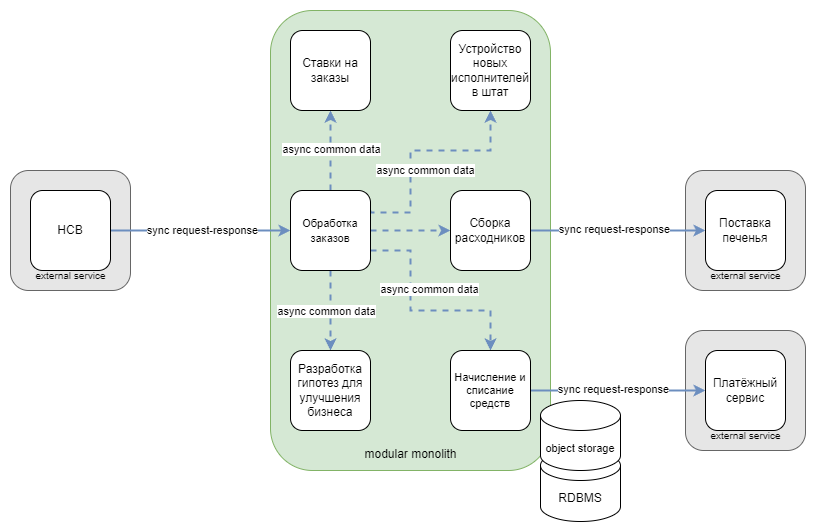

The diagram above was exported from draw.io. Its source (the exported page's mxGraphModel, read from the mxfile embedded in the PNG):
<mxGraphModel dx="1418" dy="828" grid="1" gridSize="10" guides="1" tooltips="1" connect="1" arrows="1" fold="1" page="1" pageScale="1" pageWidth="1169" pageHeight="827" math="0" shadow="0">
  <root>
    <mxCell id="0" />
    <mxCell id="1" parent="0" />
    <mxCell id="s1K6Ooow2zHiGBw2YVgX-20" value="" style="rounded=1;whiteSpace=wrap;html=1;fillColor=#E6E6E6;strokeColor=#666666;fontColor=#333333;" parent="1" vertex="1">
      <mxGeometry x="835" y="478" width="120" height="120" as="geometry" />
    </mxCell>
    <mxCell id="HG4AQly4a6IAlRrZUWF0-15" value="" style="rounded=1;whiteSpace=wrap;html=1;fillColor=#E6E6E6;strokeColor=#666666;fontColor=#333333;" parent="1" vertex="1">
      <mxGeometry x="160" y="318" width="120" height="120" as="geometry" />
    </mxCell>
    <mxCell id="s1K6Ooow2zHiGBw2YVgX-2" value="" style="rounded=1;whiteSpace=wrap;html=1;fillColor=#E6E6E6;strokeColor=#666666;fontColor=#333333;" parent="1" vertex="1">
      <mxGeometry x="835" y="318" width="120" height="120" as="geometry" />
    </mxCell>
    <mxCell id="s1K6Ooow2zHiGBw2YVgX-1" value="" style="rounded=1;whiteSpace=wrap;html=1;fillColor=#d5e8d4;strokeColor=#82b366;" parent="1" vertex="1">
      <mxGeometry x="420" y="158" width="280" height="460" as="geometry" />
    </mxCell>
    <mxCell id="s1K6Ooow2zHiGBw2YVgX-17" style="edgeStyle=orthogonalEdgeStyle;rounded=0;orthogonalLoop=1;jettySize=auto;html=1;exitX=1;exitY=0.5;exitDx=0;exitDy=0;entryX=0;entryY=0.5;entryDx=0;entryDy=0;strokeColor=#6c8ebf;strokeWidth=2;align=center;verticalAlign=middle;fontFamily=Helvetica;fontSize=11;fontColor=default;labelBackgroundColor=default;endArrow=classic;fillColor=#dae8fc;" parent="1" source="3Ri1xk0whOU93GiIezh3-3" target="KOd4zk1bxHOUvbGizJSH-2" edge="1">
      <mxGeometry relative="1" as="geometry" />
    </mxCell>
    <mxCell id="s1K6Ooow2zHiGBw2YVgX-18" value="sync request-response" style="edgeLabel;html=1;align=center;verticalAlign=middle;resizable=0;points=[];" parent="s1K6Ooow2zHiGBw2YVgX-17" vertex="1" connectable="0">
      <mxGeometry x="-0.0143" y="-1" relative="1" as="geometry">
        <mxPoint x="2" y="-2" as="offset" />
      </mxGeometry>
    </mxCell>
    <mxCell id="s1K6Ooow2zHiGBw2YVgX-6" style="edgeStyle=orthogonalEdgeStyle;rounded=0;orthogonalLoop=1;jettySize=auto;html=1;entryX=0.5;entryY=1;entryDx=0;entryDy=0;fillColor=#dae8fc;strokeColor=#6c8ebf;strokeWidth=2;dashed=1;" parent="1" source="KOd4zk1bxHOUvbGizJSH-2" target="KOd4zk1bxHOUvbGizJSH-7" edge="1">
      <mxGeometry relative="1" as="geometry" />
    </mxCell>
    <mxCell id="s1K6Ooow2zHiGBw2YVgX-7" value="async common data" style="edgeLabel;html=1;align=center;verticalAlign=middle;resizable=0;points=[];" parent="s1K6Ooow2zHiGBw2YVgX-6" vertex="1" connectable="0">
      <mxGeometry relative="1" as="geometry">
        <mxPoint y="-2" as="offset" />
      </mxGeometry>
    </mxCell>
    <mxCell id="s1K6Ooow2zHiGBw2YVgX-8" style="edgeStyle=orthogonalEdgeStyle;rounded=0;orthogonalLoop=1;jettySize=auto;html=1;entryX=0;entryY=0.5;entryDx=0;entryDy=0;dashed=1;strokeColor=#6c8ebf;strokeWidth=2;align=center;verticalAlign=middle;fontFamily=Helvetica;fontSize=11;fontColor=default;labelBackgroundColor=default;endArrow=classic;fillColor=#dae8fc;" parent="1" source="KOd4zk1bxHOUvbGizJSH-2" target="KOd4zk1bxHOUvbGizJSH-3" edge="1">
      <mxGeometry relative="1" as="geometry" />
    </mxCell>
    <mxCell id="s1K6Ooow2zHiGBw2YVgX-9" style="edgeStyle=orthogonalEdgeStyle;rounded=0;orthogonalLoop=1;jettySize=auto;html=1;entryX=0.5;entryY=0;entryDx=0;entryDy=0;dashed=1;strokeColor=#6c8ebf;strokeWidth=2;align=center;verticalAlign=middle;fontFamily=Helvetica;fontSize=11;fontColor=default;labelBackgroundColor=default;endArrow=classic;fillColor=#dae8fc;" parent="1" source="KOd4zk1bxHOUvbGizJSH-2" target="KOd4zk1bxHOUvbGizJSH-5" edge="1">
      <mxGeometry relative="1" as="geometry" />
    </mxCell>
    <mxCell id="s1K6Ooow2zHiGBw2YVgX-10" value="async common data" style="edgeLabel;html=1;align=center;verticalAlign=middle;resizable=0;points=[];" parent="s1K6Ooow2zHiGBw2YVgX-9" vertex="1" connectable="0">
      <mxGeometry y="-5" relative="1" as="geometry">
        <mxPoint as="offset" />
      </mxGeometry>
    </mxCell>
    <mxCell id="s1K6Ooow2zHiGBw2YVgX-11" style="edgeStyle=orthogonalEdgeStyle;rounded=0;orthogonalLoop=1;jettySize=auto;html=1;entryX=0.5;entryY=1;entryDx=0;entryDy=0;dashed=1;strokeColor=#6c8ebf;strokeWidth=2;align=center;verticalAlign=middle;fontFamily=Helvetica;fontSize=11;fontColor=default;labelBackgroundColor=default;endArrow=classic;fillColor=#dae8fc;exitX=1;exitY=0.25;exitDx=0;exitDy=0;" parent="1" source="KOd4zk1bxHOUvbGizJSH-2" target="KOd4zk1bxHOUvbGizJSH-1" edge="1">
      <mxGeometry relative="1" as="geometry">
        <Array as="points">
          <mxPoint x="520" y="360" />
          <mxPoint x="560" y="360" />
          <mxPoint x="560" y="298" />
          <mxPoint x="640" y="298" />
        </Array>
      </mxGeometry>
    </mxCell>
    <mxCell id="s1K6Ooow2zHiGBw2YVgX-12" value="async common data" style="edgeLabel;html=1;align=center;verticalAlign=middle;resizable=0;points=[];" parent="s1K6Ooow2zHiGBw2YVgX-11" vertex="1" connectable="0">
      <mxGeometry x="0.05" y="2" relative="1" as="geometry">
        <mxPoint y="21" as="offset" />
      </mxGeometry>
    </mxCell>
    <mxCell id="s1K6Ooow2zHiGBw2YVgX-13" style="edgeStyle=orthogonalEdgeStyle;rounded=0;orthogonalLoop=1;jettySize=auto;html=1;entryX=0.5;entryY=0;entryDx=0;entryDy=0;dashed=1;strokeColor=#6c8ebf;strokeWidth=2;align=center;verticalAlign=middle;fontFamily=Helvetica;fontSize=11;fontColor=default;labelBackgroundColor=default;endArrow=classic;fillColor=#dae8fc;exitX=1;exitY=0.75;exitDx=0;exitDy=0;" parent="1" source="KOd4zk1bxHOUvbGizJSH-2" target="KOd4zk1bxHOUvbGizJSH-4" edge="1">
      <mxGeometry relative="1" as="geometry">
        <Array as="points">
          <mxPoint x="560" y="398" />
          <mxPoint x="560" y="458" />
          <mxPoint x="640" y="458" />
        </Array>
      </mxGeometry>
    </mxCell>
    <mxCell id="s1K6Ooow2zHiGBw2YVgX-14" value="async common data" style="edgeLabel;html=1;align=center;verticalAlign=middle;resizable=0;points=[];" parent="s1K6Ooow2zHiGBw2YVgX-13" vertex="1" connectable="0">
      <mxGeometry x="0.075" y="3" relative="1" as="geometry">
        <mxPoint y="-19" as="offset" />
      </mxGeometry>
    </mxCell>
    <mxCell id="KOd4zk1bxHOUvbGizJSH-2" value="&lt;span style=&quot;font-size: 11px;&quot;&gt;Обработка заказов&lt;/span&gt;" style="whiteSpace=wrap;html=1;aspect=fixed;rounded=1;strokeColor=default;align=center;verticalAlign=middle;fontFamily=Helvetica;fontSize=12;fontColor=default;fillColor=default;" parent="1" vertex="1">
      <mxGeometry x="440" y="338" width="80" height="80" as="geometry" />
    </mxCell>
    <mxCell id="s1K6Ooow2zHiGBw2YVgX-23" style="edgeStyle=orthogonalEdgeStyle;rounded=0;orthogonalLoop=1;jettySize=auto;html=1;entryX=0;entryY=0.5;entryDx=0;entryDy=0;strokeColor=#6c8ebf;strokeWidth=2;align=center;verticalAlign=middle;fontFamily=Helvetica;fontSize=11;fontColor=default;labelBackgroundColor=default;endArrow=classic;fillColor=#dae8fc;" parent="1" source="KOd4zk1bxHOUvbGizJSH-4" target="s1K6Ooow2zHiGBw2YVgX-21" edge="1">
      <mxGeometry relative="1" as="geometry" />
    </mxCell>
    <mxCell id="s1K6Ooow2zHiGBw2YVgX-28" value="sync request-response" style="edgeLabel;html=1;align=center;verticalAlign=middle;resizable=0;points=[];rounded=0;strokeColor=#6c8ebf;strokeWidth=2;fontFamily=Helvetica;fontSize=11;fontColor=default;labelBackgroundColor=default;fillColor=#dae8fc;" parent="s1K6Ooow2zHiGBw2YVgX-23" vertex="1" connectable="0">
      <mxGeometry x="-0.0171" y="1" relative="1" as="geometry">
        <mxPoint x="-4" y="-1" as="offset" />
      </mxGeometry>
    </mxCell>
    <mxCell id="KOd4zk1bxHOUvbGizJSH-4" value="Начисление и списание средств" style="whiteSpace=wrap;html=1;aspect=fixed;rounded=1;strokeColor=default;align=center;verticalAlign=middle;fontFamily=Helvetica;fontSize=11;fontColor=default;fillColor=default;" parent="1" vertex="1">
      <mxGeometry x="600" y="498" width="80" height="80" as="geometry" />
    </mxCell>
    <mxCell id="s1K6Ooow2zHiGBw2YVgX-15" style="edgeStyle=orthogonalEdgeStyle;rounded=0;orthogonalLoop=1;jettySize=auto;html=1;entryX=0;entryY=0.5;entryDx=0;entryDy=0;strokeColor=#6c8ebf;strokeWidth=2;align=center;verticalAlign=middle;fontFamily=Helvetica;fontSize=11;fontColor=default;labelBackgroundColor=default;endArrow=classic;fillColor=#dae8fc;" parent="1" source="KOd4zk1bxHOUvbGizJSH-3" target="zf6uA2M3LzU_gdplKOVO-2" edge="1">
      <mxGeometry relative="1" as="geometry" />
    </mxCell>
    <mxCell id="s1K6Ooow2zHiGBw2YVgX-16" value="sync request-response" style="edgeLabel;html=1;align=center;verticalAlign=middle;resizable=0;points=[];rounded=0;strokeColor=#6c8ebf;strokeWidth=2;fontFamily=Helvetica;fontSize=11;fontColor=default;labelBackgroundColor=default;fillColor=#dae8fc;" parent="s1K6Ooow2zHiGBw2YVgX-15" vertex="1" connectable="0">
      <mxGeometry y="1" relative="1" as="geometry">
        <mxPoint x="-5" y="-1" as="offset" />
      </mxGeometry>
    </mxCell>
    <mxCell id="KOd4zk1bxHOUvbGizJSH-3" value="Сборка расходников" style="whiteSpace=wrap;html=1;aspect=fixed;rounded=1;strokeColor=default;align=center;verticalAlign=middle;fontFamily=Helvetica;fontSize=12;fontColor=default;fillColor=default;" parent="1" vertex="1">
      <mxGeometry x="600" y="338" width="80" height="80" as="geometry" />
    </mxCell>
    <mxCell id="KOd4zk1bxHOUvbGizJSH-5" value="Р&lt;span style=&quot;background-color: transparent; color: light-dark(rgb(0, 0, 0), rgb(255, 255, 255));&quot;&gt;азработка гипотез для улучшения бизнеса&lt;/span&gt;" style="whiteSpace=wrap;html=1;aspect=fixed;rounded=1;strokeColor=default;align=center;verticalAlign=middle;fontFamily=Helvetica;fontSize=12;fontColor=default;fillColor=default;" parent="1" vertex="1">
      <mxGeometry x="440" y="498" width="80" height="80" as="geometry" />
    </mxCell>
    <mxCell id="KOd4zk1bxHOUvbGizJSH-1" value="Устройство новых исполнителей в штат" style="whiteSpace=wrap;html=1;aspect=fixed;rounded=1;" parent="1" vertex="1">
      <mxGeometry x="600" y="178" width="80" height="80" as="geometry" />
    </mxCell>
    <mxCell id="KOd4zk1bxHOUvbGizJSH-7" value="Ставки на заказы" style="whiteSpace=wrap;html=1;aspect=fixed;rounded=1;" parent="1" vertex="1">
      <mxGeometry x="440" y="178" width="80" height="80" as="geometry" />
    </mxCell>
    <mxCell id="zf6uA2M3LzU_gdplKOVO-2" value="Поставка печенья" style="whiteSpace=wrap;html=1;aspect=fixed;rounded=1;strokeColor=default;align=center;verticalAlign=middle;fontFamily=Helvetica;fontSize=12;fontColor=default;fillColor=default;" parent="1" vertex="1">
      <mxGeometry x="855" y="338" width="80" height="80" as="geometry" />
    </mxCell>
    <mxCell id="3Ri1xk0whOU93GiIezh3-3" value="HCB" style="whiteSpace=wrap;html=1;aspect=fixed;rounded=1;" parent="1" vertex="1">
      <mxGeometry x="180" y="338" width="80" height="80" as="geometry" />
    </mxCell>
    <mxCell id="fMWMXKsyIat3dE0SFgxR-6" value="external service" style="text;html=1;align=center;verticalAlign=middle;resizable=0;points=[];autosize=1;strokeColor=none;fillColor=none;fontSize=10;" parent="1" vertex="1">
      <mxGeometry x="175" y="408" width="90" height="30" as="geometry" />
    </mxCell>
    <mxCell id="fMWMXKsyIat3dE0SFgxR-10" value="modular monolith" style="text;html=1;align=center;verticalAlign=middle;resizable=0;points=[];autosize=1;strokeColor=none;fillColor=none;fontSize=12;" parent="1" vertex="1">
      <mxGeometry x="500" y="587" width="120" height="30" as="geometry" />
    </mxCell>
    <mxCell id="fMWMXKsyIat3dE0SFgxR-17" value="&lt;font style=&quot;font-size: 12px;&quot;&gt;RDBMS&lt;/font&gt;" style="shape=cylinder3;whiteSpace=wrap;html=1;boundedLbl=1;backgroundOutline=1;size=15;fontSize=10;" parent="1" vertex="1">
      <mxGeometry x="690" y="598" width="80" height="71" as="geometry" />
    </mxCell>
    <mxCell id="fMWMXKsyIat3dE0SFgxR-18" value="&lt;font style=&quot;font-size: 11px;&quot;&gt;object storage&lt;/font&gt;" style="shape=cylinder3;whiteSpace=wrap;html=1;boundedLbl=1;backgroundOutline=1;size=15;fontSize=8;" parent="1" vertex="1">
      <mxGeometry x="690" y="548" width="80" height="70" as="geometry" />
    </mxCell>
    <mxCell id="s1K6Ooow2zHiGBw2YVgX-19" value="external service" style="text;html=1;align=center;verticalAlign=middle;resizable=0;points=[];autosize=1;strokeColor=none;fillColor=none;fontSize=10;" parent="1" vertex="1">
      <mxGeometry x="850" y="408" width="90" height="30" as="geometry" />
    </mxCell>
    <mxCell id="s1K6Ooow2zHiGBw2YVgX-21" value="Платёжный сервис" style="whiteSpace=wrap;html=1;aspect=fixed;rounded=1;strokeColor=default;align=center;verticalAlign=middle;fontFamily=Helvetica;fontSize=12;fontColor=default;fillColor=default;" parent="1" vertex="1">
      <mxGeometry x="855" y="498" width="80" height="80" as="geometry" />
    </mxCell>
    <mxCell id="s1K6Ooow2zHiGBw2YVgX-22" value="external service" style="text;html=1;align=center;verticalAlign=middle;resizable=0;points=[];autosize=1;strokeColor=none;fillColor=none;fontSize=10;" parent="1" vertex="1">
      <mxGeometry x="850" y="568" width="90" height="30" as="geometry" />
    </mxCell>
  </root>
</mxGraphModel>